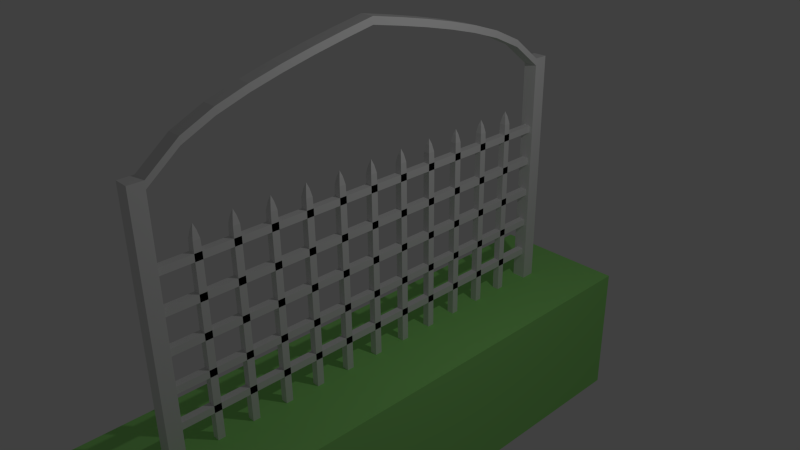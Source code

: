 # Source: gate_02.blend  (saved by Blender 2.74.0; exported with 4.5.12 LTS)
import bpy
from mathutils import Matrix  # noqa: F401  (used for matrix-valued properties, if any)

bpy.ops.wm.read_factory_settings(use_empty=True)
scene = bpy.context.scene
scene.name = 'Scene'

# ---- collections
col_collection_1 = bpy.data.collections.new('Collection 1'); scene.collection.children.link(col_collection_1)

# ---- materials (node trees are filled in below, after node groups)
mat_metalball = bpy.data.materials.new('metalball')
mat_material_001 = bpy.data.materials.new('Material.001')
mat_material_001.alpha_threshold = 0.0
mat_material_001.use_transparent_shadow = False
mat_material_001.diffuse_color = (0.3279, 0.8, 0.2104, 1.0)
mat_material_001.roughness = 0.5
mat_grid = bpy.data.materials.new('grid')

# ---- material node trees

# ---- world
world_world = bpy.data.worlds.new('World'); scene.world = world_world
world_world.color = (0.05088, 0.05088, 0.05088)
world_world.use_sun_shadow = False
world_world.sun_shadow_jitter_overblur = 0.0
world_world.cycles.sampling_method = 'MANUAL'
world_world.cycles.sample_map_resolution = 256

# ---- cameras
cam_camera = bpy.data.cameras.new('Camera')
cam_camera.clip_end = 100.0
cam_camera.lens = 35.0
cam_camera.sensor_width = 32.0
cam_camera.sensor_height = 18.0
cam_camera.ortho_scale = 7.314
cam_camera.dof.focus_distance = 0.0
cam_camera.dof.aperture_fstop = 128.0

# ---- lights
light_lamp = bpy.data.lights.new('Lamp', 'POINT')
light_lamp.transmission_factor = 0.0
light_lamp.cutoff_distance = 30.0
light_lamp.energy = 100.0
light_lamp.shadow_buffer_clip_start = 1.001
light_lamp.shadow_soft_size = 0.1
light_lamp.shadow_maximum_resolution = 0.006
light_lamp.use_absolute_resolution = True
light_lamp.cycles.use_multiple_importance_sampling = False

# ---- meshes
me_cube_020 = bpy.data.meshes.new('Cube.020')
me_cube_020.from_pydata([(-1.0, -1.0, -1.0), (-1.0, -1.0, 1.0), (-1.0, 1.0, -1.0), (-1.0, 1.0, 1.0), (1.0, -1.0, -1.0), (1.0, -1.0, 1.0), (1.0, 1.0, -1.0), (1.0, 1.0, 1.0), (-1.0, -0.8571, 7.847), (-1.0, -0.7143, 11.87), (-1.0, -0.5714, 14.77), (-1.0, -0.4286, 17.15), (-1.0, -0.2857, 19.23), (-1.0, -0.1429, 21.09), (-1.0, -2.98e-08, 22.79), (-1.0, 0.1429, 21.09), (-1.0, 0.2857, 19.23), (-1.0, 0.4286, 17.15), (-1.0, 0.5714, 14.77), (-1.0, 0.7143, 11.87), (-1.0, 0.8571, 7.847), (-1.0, 0.8571, 5.847), (-1.0, 0.7143, 9.872), (-1.0, 0.5714, 12.77), (-1.0, 0.4286, 15.15), (-1.0, 0.2857, 17.23), (-1.0, 0.1429, 19.09), (-1.0, 2.98e-08, 20.79), (-1.0, -0.1429, 19.09), (-1.0, -0.2857, 17.23), (-1.0, -0.4286, 15.15), (-1.0, -0.5714, 12.77), (-1.0, -0.7143, 9.872), (-1.0, -0.8571, 5.847), (1.0, 0.8571, 7.847), (1.0, 0.7143, 11.87), (1.0, 0.5714, 14.77), (1.0, 0.4286, 17.15), (1.0, 0.2857, 19.23), (1.0, 0.1429, 21.09), (1.0, 2.98e-08, 22.79), (1.0, -0.1429, 21.09), (1.0, -0.2857, 19.23), (1.0, -0.4286, 17.15), (1.0, -0.5714, 14.77), (1.0, -0.7143, 11.87), (1.0, -0.8571, 7.847), (1.0, -0.8571, 5.847), (1.0, -0.7143, 9.872), (1.0, -0.5714, 12.77), (1.0, -0.4286, 15.15), (1.0, -0.2857, 17.23), (1.0, -0.1429, 19.09), (1.0, -2.98e-08, 20.79), (1.0, 0.1429, 19.09), (1.0, 0.2857, 17.23), (1.0, 0.4286, 15.15), (1.0, 0.5714, 12.77), (1.0, 0.7143, 9.872), (1.0, 0.8571, 5.847)], [], [(20, 3, 2, 21), (3, 7, 6, 2), (46, 5, 4, 47), (5, 1, 0, 4), (21, 2, 6, 59), (34, 7, 3, 20), (5, 46, 8, 1), (46, 45, 9, 8), (45, 44, 10, 9), (44, 43, 11, 10), (43, 42, 12, 11), (42, 41, 13, 12), (41, 40, 14, 13), (40, 39, 15, 14), (39, 38, 16, 15), (38, 37, 17, 16), (37, 36, 18, 17), (36, 35, 19, 18), (35, 34, 20, 19), (0, 33, 47, 4), (33, 32, 48, 47), (32, 31, 49, 48), (31, 30, 50, 49), (30, 29, 51, 50), (29, 28, 52, 51), (28, 27, 53, 52), (27, 26, 54, 53), (26, 25, 55, 54), (25, 24, 56, 55), (24, 23, 57, 56), (23, 22, 58, 57), (22, 21, 59, 58), (7, 34, 59, 6), (34, 35, 58, 59), (35, 36, 57, 58), (36, 37, 56, 57), (37, 38, 55, 56), (38, 39, 54, 55), (39, 40, 53, 54), (40, 41, 52, 53), (41, 42, 51, 52), (42, 43, 50, 51), (43, 44, 49, 50), (44, 45, 48, 49), (45, 46, 47, 48), (1, 8, 33, 0), (8, 9, 32, 33), (9, 10, 31, 32), (10, 11, 30, 31), (11, 12, 29, 30), (12, 13, 28, 29), (13, 14, 27, 28), (14, 15, 26, 27), (15, 16, 25, 26), (16, 17, 24, 25), (17, 18, 23, 24), (18, 19, 22, 23), (19, 20, 21, 22)])
me_cube_020.materials.append(mat_metalball)
me_cube_020.use_remesh_preserve_volume = False
me_cube_020.use_remesh_preserve_attributes = False
me_cube_020.use_mirror_vertex_groups = False
me_cube_020.update()
me_cube_019 = bpy.data.meshes.new('Cube.019')
me_cube_019.from_pydata([(-1.0, -1.0, -1.0), (-1.0, -1.0, 1.0), (-1.0, 1.0, -1.0), (-1.0, 1.0, 1.0), (1.0, -1.0, -1.0), (1.0, -1.0, 1.0), (1.0, 1.0, -1.0), (1.0, 1.0, 1.0)], [], [(1, 3, 2, 0), (3, 7, 6, 2), (7, 5, 4, 6), (5, 1, 0, 4), (0, 2, 6, 4), (5, 7, 3, 1)])
me_cube_019.materials.append(mat_material_001)
me_cube_019.use_remesh_preserve_volume = False
me_cube_019.use_remesh_preserve_attributes = False
me_cube_019.use_mirror_vertex_groups = False
me_cube_019.update()
me_cube_007 = bpy.data.meshes.new('Cube.007')
me_cube_007.from_pydata([(-1.0, -1.0, -1.0), (-1.0, -1.0, 1.0), (-1.0, 1.0, -1.0), (-1.0, 1.0, 1.0), (1.0, -1.0, -1.0), (1.0, -1.0, 1.0), (1.0, 1.0, -1.0), (1.0, 1.0, 1.0)], [], [(1, 3, 2, 0), (3, 7, 6, 2), (7, 5, 4, 6), (5, 1, 0, 4), (0, 2, 6, 4), (5, 7, 3, 1)])
me_cube_007.materials.append(mat_grid)
me_cube_007.use_remesh_preserve_volume = False
me_cube_007.use_remesh_preserve_attributes = False
me_cube_007.use_mirror_vertex_groups = False
me_cube_007.update()
me_cube_008 = bpy.data.meshes.new('Cube.008')
me_cube_008.from_pydata([(-1.0, -1.0, -1.0), (0.0, 0.0, 0.8872), (-1.0, 1.0, -1.0), (1.0, -1.0, -1.0), (1.0, 1.0, -1.0), (-1.0, -1.0, 0.6668), (-1.0, 1.0, 0.6668), (1.0, 1.0, 0.6668), (1.0, -1.0, 0.6668), (-0.9301, -0.9301, 0.7668), (-0.5162, -0.5162, 0.8364), (0.5162, -0.5162, 0.8364), (0.9301, -0.9301, 0.7668), (0.5162, 0.5162, 0.8364), (0.9301, 0.9301, 0.7668), (-0.3333, -1.0, 0.6668), (0.3333, -1.0, 0.6668), (1.0, -0.3333, 0.6668), (1.0, 0.3333, 0.6668), (0.3333, 1.0, 0.6668), (-0.3333, 1.0, 0.6668), (-1.0, 0.3333, 0.6668), (-1.0, -0.3333, 0.6668), (-0.5162, 0.5162, 0.8364), (-0.9301, 0.9301, 0.7668), (-4.158e-08, 0.9301, 0.7668), (0.9301, 4.158e-08, 0.7668), (4.158e-08, -0.9301, 0.7668), (-0.9301, 0.0, 0.7668)], [], [(5, 22, 21, 6, 2, 0), (6, 20, 19, 7, 4, 2), (7, 18, 17, 8, 3, 4), (8, 16, 15, 5, 0, 3), (0, 2, 4, 3), (1, 23, 10), (1, 10, 11), (1, 11, 13), (1, 13, 23), (24, 20, 6), (23, 25, 24), (24, 25, 20), (25, 19, 20), (23, 13, 25), (13, 14, 25), (25, 14, 19), (14, 7, 19), (14, 18, 7), (13, 26, 14), (14, 26, 18), (26, 17, 18), (13, 11, 26), (11, 12, 26), (26, 12, 17), (12, 8, 17), (12, 16, 8), (11, 27, 12), (12, 27, 16), (27, 15, 16), (11, 10, 27), (10, 9, 27), (27, 9, 15), (9, 5, 15), (9, 22, 5), (10, 28, 9), (9, 28, 22), (28, 21, 22), (10, 23, 28), (23, 24, 28), (28, 24, 21), (24, 6, 21)])
me_cube_008.materials.append(mat_grid)
me_cube_008.use_remesh_preserve_volume = False
me_cube_008.use_remesh_preserve_attributes = False
me_cube_008.use_mirror_vertex_groups = False
me_cube_008.update()
me_cube_001 = bpy.data.meshes.new('Cube.001')
me_cube_001.from_pydata([(1.0, 1.0, -1.0), (1.0, -1.0, -1.0), (-1.0, -1.0, -1.0), (-1.0, 1.0, -1.0), (1.0, 1.0, 0.4), (1.0, -1.0, 0.4), (-1.0, -1.0, 0.4), (-1.0, 1.0, 0.4)], [], [(0, 1, 2, 3), (4, 7, 6, 5), (0, 4, 5, 1), (1, 5, 6, 2), (2, 6, 7, 3), (4, 0, 3, 7)])
me_cube_001.materials.append(mat_metalball)
me_cube_001.use_remesh_preserve_volume = False
me_cube_001.use_remesh_preserve_attributes = False
me_cube_001.use_mirror_vertex_groups = False
me_cube_001.update()
me_cube = bpy.data.meshes.new('Cube')
me_cube.from_pydata([(1.0, 1.0, -1.0), (1.0, -1.0, -1.0), (-1.0, -1.0, -1.0), (-1.0, 1.0, -1.0), (1.0, 1.0, 0.4), (1.0, -1.0, 0.4), (-1.0, -1.0, 0.4), (-1.0, 1.0, 0.4)], [], [(0, 1, 2, 3), (4, 7, 6, 5), (0, 4, 5, 1), (1, 5, 6, 2), (2, 6, 7, 3), (4, 0, 3, 7)])
me_cube.materials.append(mat_metalball)
me_cube.use_remesh_preserve_volume = False
me_cube.use_remesh_preserve_attributes = False
me_cube.use_mirror_vertex_groups = False
me_cube.update()

# ---- objects
ob_cube_020 = bpy.data.objects.new('Cube.020', me_cube_020)
ob_cube_019 = bpy.data.objects.new('Cube.019', me_cube_019)
ob_cube_007 = bpy.data.objects.new('Cube.007', me_cube_007)
ob_cube_008 = bpy.data.objects.new('Cube.008', me_cube_008)
ob_cube_001 = bpy.data.objects.new('Cube.001', me_cube_001)
ob_cube = bpy.data.objects.new('Cube', me_cube)
ob_lamp = bpy.data.objects.new('Lamp', light_lamp)
ob_camera = bpy.data.objects.new('Camera', cam_camera)

# ---- transforms, parenting, visibility, modifiers, constraints
ob_cube_020.location = (0.0, 0.0, 3.45)
ob_cube_020.scale = (0.1, 3.0, 0.05)
ob_cube_020.lineart.crease_threshold = 0.0
ob_cube_019.location = (0.0, 0.0, -1.0)
ob_cube_019.scale = (1.0, 4.0, 1.0)
ob_cube_019.lineart.crease_threshold = 0.0
ob_cube_007.location = (0.0, 0.0, 2.45)
ob_cube_007.scale = (0.05, 3.0, 0.05)
ob_cube_007.lineart.crease_threshold = 0.0
_m = ob_cube_007.modifiers.new('Boolean', 'BOOLEAN')
_m.operation = 'INTERSECT'
_m.solver = 'FAST'
_m = ob_cube_007.modifiers.new('Array', 'ARRAY')
_m.count = 5
_m.constant_offset_displace = (0.0, 0.0, 0.0)
_m.relative_offset_displace = (0.0, 0.0, -5.0)
ob_cube_008.location = (0.0, -2.5, 1.5)
ob_cube_008.scale = (0.05, 0.05, 1.5)
ob_cube_008.lineart.crease_threshold = 0.0
_m = ob_cube_008.modifiers.new('Array', 'ARRAY')
_m.count = 11
_m.constant_offset_displace = (0.0, 0.0, 0.0)
_m.relative_offset_displace = (0.0, 5.0, 0.0)
_m = ob_cube_008.modifiers.new('Boolean', 'BOOLEAN')
_m.object = ob_cube_007
_m.solver = 'FAST'
ob_cube_001.location = (0.0, 3.1, 2.5)
ob_cube_001.scale = (0.1, 0.1, 2.5)
ob_cube_001.lock_rotations_4d = False
ob_cube_001.empty_display_type = 'ARROWS'
ob_cube_001.lineart.crease_threshold = 0.0
ob_cube.location = (0.0, -3.1, 2.5)
ob_cube.scale = (0.1, 0.1, 2.5)
ob_cube.lock_rotations_4d = False
ob_cube.empty_display_type = 'ARROWS'
ob_cube.lineart.crease_threshold = 0.0
ob_lamp.location = (4.076, 1.005, 5.904)
ob_lamp.rotation_euler = (0.6503, 0.05522, 1.866)
ob_lamp.lock_rotations_4d = False
ob_lamp.empty_display_type = 'ARROWS'
ob_lamp.color = (0.0, 0.0, 0.0, 0.0)
ob_lamp.lineart.crease_threshold = 0.0
ob_camera.location = (7.481, -6.508, 6.86)
ob_camera.rotation_euler = (1.109, 0.01082, 0.8149)
ob_camera.lock_rotations_4d = False
ob_camera.empty_display_type = 'ARROWS'
ob_camera.color = (0.0, 0.0, 0.0, 0.0)
ob_camera.display_type = 'WIRE'
ob_camera.lineart.crease_threshold = 0.0

# ---- collection membership
col_collection_1.objects.link(ob_cube_020)
col_collection_1.objects.link(ob_cube_019)
col_collection_1.objects.link(ob_cube_007)
col_collection_1.objects.link(ob_cube_008)
col_collection_1.objects.link(ob_cube_001)
col_collection_1.objects.link(ob_cube)
col_collection_1.objects.link(ob_lamp)
col_collection_1.objects.link(ob_camera)

# ---- scene / render settings (as saved in the file)
scene.camera = ob_camera
scene.frame_start = 1; scene.frame_end = 250; scene.frame_set(1)
scene.render.engine = 'BLENDER_EEVEE_NEXT'
scene.render.resolution_percentage = 50
scene.render.dither_intensity = 0.0
scene.cycles.use_denoising = False
scene.cycles.samples = 10
scene.cycles.sampling_pattern = 'TABULATED_SOBOL'
scene.cycles.light_sampling_threshold = 0.0
scene.cycles.use_adaptive_sampling = False
scene.cycles.use_light_tree = False
scene.cycles.blur_glossy = 0.0
scene.cycles.pixel_filter_type = 'GAUSSIAN'
scene.cycles.sample_clamp_indirect = 0.0
scene.view_settings.view_transform = 'Standard'
bpy.context.view_layer.update()
